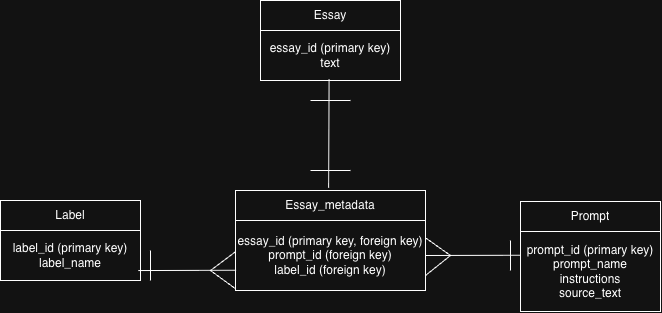

The diagram above was exported from draw.io. Its source (the exported page's mxGraphModel, read from the mxfile embedded in the PNG):
<mxGraphModel dx="813" dy="556" grid="1" gridSize="10" guides="1" tooltips="1" connect="1" arrows="1" fold="1" page="1" pageScale="1" pageWidth="850" pageHeight="1100" math="0" shadow="0">
  <root>
    <mxCell id="0" />
    <mxCell id="1" parent="0" />
    <mxCell id="_PNvU8EJkhuPoepVKM7Z-1" parent="1" style="shape=table;startSize=0;container=1;collapsible=0;childLayout=tableLayout;" value="" vertex="1">
      <mxGeometry height="80" width="140" x="380" y="100" as="geometry" />
    </mxCell>
    <mxCell id="_PNvU8EJkhuPoepVKM7Z-2" parent="_PNvU8EJkhuPoepVKM7Z-1" style="shape=tableRow;horizontal=0;startSize=0;swimlaneHead=0;swimlaneBody=0;strokeColor=inherit;top=0;left=0;bottom=0;right=0;collapsible=0;dropTarget=0;fillColor=none;points=[[0,0.5],[1,0.5]];portConstraint=eastwest;" value="" vertex="1">
      <mxGeometry height="30" width="140" as="geometry" />
    </mxCell>
    <mxCell id="_PNvU8EJkhuPoepVKM7Z-3" parent="_PNvU8EJkhuPoepVKM7Z-2" style="shape=partialRectangle;html=1;whiteSpace=wrap;connectable=0;strokeColor=inherit;overflow=hidden;fillColor=none;top=0;left=0;bottom=0;right=0;pointerEvents=1;" value="Essay" vertex="1">
      <mxGeometry height="30" width="140" as="geometry">
        <mxRectangle height="30" width="140" as="alternateBounds" />
      </mxGeometry>
    </mxCell>
    <mxCell id="_PNvU8EJkhuPoepVKM7Z-4" parent="_PNvU8EJkhuPoepVKM7Z-1" style="shape=tableRow;horizontal=0;startSize=0;swimlaneHead=0;swimlaneBody=0;strokeColor=inherit;top=0;left=0;bottom=0;right=0;collapsible=0;dropTarget=0;fillColor=none;points=[[0,0.5],[1,0.5]];portConstraint=eastwest;" value="" vertex="1">
      <mxGeometry height="50" width="140" y="30" as="geometry" />
    </mxCell>
    <mxCell id="_PNvU8EJkhuPoepVKM7Z-5" parent="_PNvU8EJkhuPoepVKM7Z-4" style="shape=partialRectangle;html=1;whiteSpace=wrap;connectable=0;strokeColor=inherit;overflow=hidden;fillColor=none;top=0;left=0;bottom=0;right=0;pointerEvents=1;" value="essay_id (primary key)&lt;div&gt;text&lt;/div&gt;" vertex="1">
      <mxGeometry height="50" width="140" as="geometry">
        <mxRectangle height="50" width="140" as="alternateBounds" />
      </mxGeometry>
    </mxCell>
    <mxCell id="_PNvU8EJkhuPoepVKM7Z-6" parent="1" style="shape=table;startSize=0;container=1;collapsible=0;childLayout=tableLayout;" value="" vertex="1">
      <mxGeometry height="109.99999999999989" width="140" x="640" y="301" as="geometry" />
    </mxCell>
    <mxCell id="_PNvU8EJkhuPoepVKM7Z-7" parent="_PNvU8EJkhuPoepVKM7Z-6" style="shape=tableRow;horizontal=0;startSize=0;swimlaneHead=0;swimlaneBody=0;strokeColor=inherit;top=0;left=0;bottom=0;right=0;collapsible=0;dropTarget=0;fillColor=none;points=[[0,0.5],[1,0.5]];portConstraint=eastwest;" value="" vertex="1">
      <mxGeometry height="30" width="140" as="geometry" />
    </mxCell>
    <mxCell id="_PNvU8EJkhuPoepVKM7Z-8" parent="_PNvU8EJkhuPoepVKM7Z-7" style="shape=partialRectangle;html=1;whiteSpace=wrap;connectable=0;strokeColor=inherit;overflow=hidden;fillColor=none;top=0;left=0;bottom=0;right=0;pointerEvents=1;" value="Prompt" vertex="1">
      <mxGeometry height="30" width="140" as="geometry">
        <mxRectangle height="30" width="140" as="alternateBounds" />
      </mxGeometry>
    </mxCell>
    <mxCell id="_PNvU8EJkhuPoepVKM7Z-9" parent="_PNvU8EJkhuPoepVKM7Z-6" style="shape=tableRow;horizontal=0;startSize=0;swimlaneHead=0;swimlaneBody=0;strokeColor=inherit;top=0;left=0;bottom=0;right=0;collapsible=0;dropTarget=0;fillColor=none;points=[[0,0.5],[1,0.5]];portConstraint=eastwest;" value="" vertex="1">
      <mxGeometry height="80" width="140" y="30" as="geometry" />
    </mxCell>
    <mxCell id="_PNvU8EJkhuPoepVKM7Z-10" parent="_PNvU8EJkhuPoepVKM7Z-9" style="shape=partialRectangle;html=1;whiteSpace=wrap;connectable=0;strokeColor=inherit;overflow=hidden;fillColor=none;top=0;left=0;bottom=0;right=0;pointerEvents=1;" value="&lt;div&gt;prompt_id (primary key)&lt;br&gt;prompt_name&lt;br&gt;instructions&lt;br&gt;source_text&lt;/div&gt;" vertex="1">
      <mxGeometry height="80" width="140" as="geometry">
        <mxRectangle height="80" width="140" as="alternateBounds" />
      </mxGeometry>
    </mxCell>
    <mxCell id="_PNvU8EJkhuPoepVKM7Z-11" parent="1" style="shape=table;startSize=0;container=1;collapsible=0;childLayout=tableLayout;" value="" vertex="1">
      <mxGeometry height="80" width="140" x="120" y="300" as="geometry" />
    </mxCell>
    <mxCell id="_PNvU8EJkhuPoepVKM7Z-12" parent="_PNvU8EJkhuPoepVKM7Z-11" style="shape=tableRow;horizontal=0;startSize=0;swimlaneHead=0;swimlaneBody=0;strokeColor=inherit;top=0;left=0;bottom=0;right=0;collapsible=0;dropTarget=0;fillColor=none;points=[[0,0.5],[1,0.5]];portConstraint=eastwest;" value="" vertex="1">
      <mxGeometry height="30" width="140" as="geometry" />
    </mxCell>
    <mxCell id="_PNvU8EJkhuPoepVKM7Z-13" parent="_PNvU8EJkhuPoepVKM7Z-12" style="shape=partialRectangle;html=1;whiteSpace=wrap;connectable=0;strokeColor=inherit;overflow=hidden;fillColor=none;top=0;left=0;bottom=0;right=0;pointerEvents=1;" value="Label" vertex="1">
      <mxGeometry height="30" width="140" as="geometry">
        <mxRectangle height="30" width="140" as="alternateBounds" />
      </mxGeometry>
    </mxCell>
    <mxCell id="_PNvU8EJkhuPoepVKM7Z-14" parent="_PNvU8EJkhuPoepVKM7Z-11" style="shape=tableRow;horizontal=0;startSize=0;swimlaneHead=0;swimlaneBody=0;strokeColor=inherit;top=0;left=0;bottom=0;right=0;collapsible=0;dropTarget=0;fillColor=none;points=[[0,0.5],[1,0.5]];portConstraint=eastwest;" value="" vertex="1">
      <mxGeometry height="50" width="140" y="30" as="geometry" />
    </mxCell>
    <mxCell id="_PNvU8EJkhuPoepVKM7Z-15" parent="_PNvU8EJkhuPoepVKM7Z-14" style="shape=partialRectangle;html=1;whiteSpace=wrap;connectable=0;strokeColor=inherit;overflow=hidden;fillColor=none;top=0;left=0;bottom=0;right=0;pointerEvents=1;" value="label_id (primary key)&lt;div&gt;label_name&lt;/div&gt;" vertex="1">
      <mxGeometry height="50" width="140" as="geometry">
        <mxRectangle height="50" width="140" as="alternateBounds" />
      </mxGeometry>
    </mxCell>
    <mxCell id="_PNvU8EJkhuPoepVKM7Z-16" parent="1" style="shape=table;startSize=0;container=1;collapsible=0;childLayout=tableLayout;" value="" vertex="1">
      <mxGeometry height="100" width="190" x="355" y="290" as="geometry" />
    </mxCell>
    <mxCell id="_PNvU8EJkhuPoepVKM7Z-17" parent="_PNvU8EJkhuPoepVKM7Z-16" style="shape=tableRow;horizontal=0;startSize=0;swimlaneHead=0;swimlaneBody=0;strokeColor=inherit;top=0;left=0;bottom=0;right=0;collapsible=0;dropTarget=0;fillColor=none;points=[[0,0.5],[1,0.5]];portConstraint=eastwest;" value="" vertex="1">
      <mxGeometry height="30" width="190" as="geometry" />
    </mxCell>
    <mxCell id="_PNvU8EJkhuPoepVKM7Z-18" parent="_PNvU8EJkhuPoepVKM7Z-17" style="shape=partialRectangle;html=1;whiteSpace=wrap;connectable=0;strokeColor=inherit;overflow=hidden;fillColor=none;top=0;left=0;bottom=0;right=0;pointerEvents=1;" value="Essay_metadata" vertex="1">
      <mxGeometry height="30" width="190" as="geometry">
        <mxRectangle height="30" width="190" as="alternateBounds" />
      </mxGeometry>
    </mxCell>
    <mxCell id="_PNvU8EJkhuPoepVKM7Z-19" parent="_PNvU8EJkhuPoepVKM7Z-16" style="shape=tableRow;horizontal=0;startSize=0;swimlaneHead=0;swimlaneBody=0;strokeColor=inherit;top=0;left=0;bottom=0;right=0;collapsible=0;dropTarget=0;fillColor=none;points=[[0,0.5],[1,0.5]];portConstraint=eastwest;" value="" vertex="1">
      <mxGeometry height="70" width="190" y="30" as="geometry" />
    </mxCell>
    <mxCell id="_PNvU8EJkhuPoepVKM7Z-20" parent="_PNvU8EJkhuPoepVKM7Z-19" style="shape=partialRectangle;html=1;whiteSpace=wrap;connectable=0;strokeColor=inherit;overflow=hidden;fillColor=none;top=0;left=0;bottom=0;right=0;pointerEvents=1;" value="essay_id (primary key, foreign key)&lt;div&gt;prompt_id (foreign key)&lt;/div&gt;&lt;div&gt;label_id (foreign key)&lt;/div&gt;" vertex="1">
      <mxGeometry height="70" width="190" as="geometry">
        <mxRectangle height="70" width="190" as="alternateBounds" />
      </mxGeometry>
    </mxCell>
    <mxCell id="vX8rvPCrZTnbix3mfXEk-20" edge="1" parent="_PNvU8EJkhuPoepVKM7Z-16" source="_PNvU8EJkhuPoepVKM7Z-19" style="endArrow=none;html=1;rounded=0;entryX=0;entryY=0.975;entryDx=0;entryDy=0;entryPerimeter=0;exitX=-0.003;exitY=0.453;exitDx=0;exitDy=0;exitPerimeter=0;" target="_PNvU8EJkhuPoepVKM7Z-19" value="">
      <mxGeometry height="50" relative="1" width="50" as="geometry">
        <Array as="points">
          <mxPoint x="-25" y="80" />
        </Array>
        <mxPoint y="56" as="sourcePoint" />
        <mxPoint y="98" as="targetPoint" />
      </mxGeometry>
    </mxCell>
    <mxCell id="_PNvU8EJkhuPoepVKM7Z-23" edge="1" parent="1" source="_PNvU8EJkhuPoepVKM7Z-17" style="endArrow=none;html=1;rounded=0;entryX=0.49;entryY=0.98;entryDx=0;entryDy=0;entryPerimeter=0;exitX=0.49;exitY=-0.089;exitDx=0;exitDy=0;exitPerimeter=0;" target="_PNvU8EJkhuPoepVKM7Z-4" value="">
      <mxGeometry height="50" relative="1" width="50" as="geometry">
        <mxPoint x="480" y="280" as="sourcePoint" />
        <mxPoint x="530" y="230" as="targetPoint" />
      </mxGeometry>
    </mxCell>
    <mxCell id="_PNvU8EJkhuPoepVKM7Z-24" edge="1" parent="1" source="_PNvU8EJkhuPoepVKM7Z-19" style="endArrow=none;html=1;rounded=0;entryX=0.984;entryY=0.801;entryDx=0;entryDy=0;entryPerimeter=0;exitX=0.003;exitY=0.711;exitDx=0;exitDy=0;exitPerimeter=0;" target="_PNvU8EJkhuPoepVKM7Z-14" value="">
      <mxGeometry height="50" relative="1" width="50" as="geometry">
        <mxPoint x="510" y="308" as="sourcePoint" />
        <mxPoint x="510" y="200" as="targetPoint" />
      </mxGeometry>
    </mxCell>
    <mxCell id="_PNvU8EJkhuPoepVKM7Z-25" edge="1" parent="1" source="_PNvU8EJkhuPoepVKM7Z-9" style="endArrow=none;html=1;rounded=0;entryX=1;entryY=0.5;entryDx=0;entryDy=0;exitX=-0.004;exitY=0.297;exitDx=0;exitDy=0;exitPerimeter=0;" target="_PNvU8EJkhuPoepVKM7Z-19" value="">
      <mxGeometry height="50" relative="1" width="50" as="geometry">
        <mxPoint x="590" y="438" as="sourcePoint" />
        <mxPoint x="590" y="330" as="targetPoint" />
      </mxGeometry>
    </mxCell>
    <mxCell id="vX8rvPCrZTnbix3mfXEk-2" edge="1" parent="1" style="endArrow=none;html=1;rounded=0;" value="">
      <mxGeometry height="50" relative="1" width="50" as="geometry">
        <mxPoint x="270" y="380" as="sourcePoint" />
        <mxPoint x="270" y="350" as="targetPoint" />
      </mxGeometry>
    </mxCell>
    <mxCell id="vX8rvPCrZTnbix3mfXEk-3" edge="1" parent="1" style="endArrow=none;html=1;rounded=0;" value="">
      <mxGeometry height="50" relative="1" width="50" as="geometry">
        <mxPoint x="630" y="370" as="sourcePoint" />
        <mxPoint x="630" y="340" as="targetPoint" />
      </mxGeometry>
    </mxCell>
    <mxCell id="vX8rvPCrZTnbix3mfXEk-4" edge="1" parent="1" style="endArrow=none;html=1;rounded=0;" value="">
      <mxGeometry height="50" relative="1" width="50" as="geometry">
        <mxPoint x="430" y="200" as="sourcePoint" />
        <mxPoint x="470" y="200" as="targetPoint" />
      </mxGeometry>
    </mxCell>
    <mxCell id="vX8rvPCrZTnbix3mfXEk-11" edge="1" parent="1" style="endArrow=none;html=1;rounded=0;" value="">
      <mxGeometry height="50" relative="1" width="50" as="geometry">
        <mxPoint x="430" y="270" as="sourcePoint" />
        <mxPoint x="470" y="270" as="targetPoint" />
      </mxGeometry>
    </mxCell>
    <mxCell id="vX8rvPCrZTnbix3mfXEk-13" edge="1" parent="1" source="_PNvU8EJkhuPoepVKM7Z-19" style="endArrow=none;html=1;rounded=0;exitX=0.997;exitY=0.242;exitDx=0;exitDy=0;exitPerimeter=0;" value="">
      <mxGeometry height="50" relative="1" width="50" as="geometry">
        <Array as="points">
          <mxPoint x="570" y="355" />
        </Array>
        <mxPoint x="565" y="355" as="sourcePoint" />
        <mxPoint x="545" y="375" as="targetPoint" />
      </mxGeometry>
    </mxCell>
    <mxCell id="vX8rvPCrZTnbix3mfXEk-19" edge="1" parent="1" source="_PNvU8EJkhuPoepVKM7Z-19" style="endArrow=none;html=1;rounded=0;" value="">
      <mxGeometry height="50" relative="1" width="50" as="geometry">
        <mxPoint x="565" y="355" as="sourcePoint" />
        <mxPoint x="545" y="375" as="targetPoint" />
      </mxGeometry>
    </mxCell>
  </root>
</mxGraphModel>